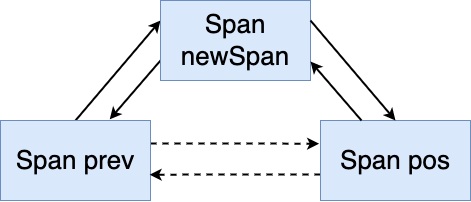

The diagram above was exported from draw.io. Its source (the exported page's mxGraphModel, read from the mxfile embedded in the PNG):
<mxGraphModel dx="2128" dy="1056" grid="1" gridSize="10" guides="1" tooltips="1" connect="1" arrows="1" fold="1" page="0" pageScale="1" pageWidth="827" pageHeight="1169" math="0" shadow="0">
  <root>
    <mxCell id="0" />
    <mxCell id="1" parent="0" />
    <mxCell id="97285LJCVX-fgp6FqJEe-10" style="edgeStyle=orthogonalEdgeStyle;rounded=0;orthogonalLoop=1;jettySize=auto;html=1;entryX=-0.009;entryY=0.29;entryDx=0;entryDy=0;entryPerimeter=0;dashed=1;strokeWidth=2;" edge="1" parent="1" source="97285LJCVX-fgp6FqJEe-1" target="97285LJCVX-fgp6FqJEe-4">
      <mxGeometry relative="1" as="geometry">
        <Array as="points">
          <mxPoint x="170" y="333" />
          <mxPoint x="170" y="333" />
        </Array>
      </mxGeometry>
    </mxCell>
    <mxCell id="97285LJCVX-fgp6FqJEe-12" style="rounded=0;orthogonalLoop=1;jettySize=auto;html=1;entryX=0;entryY=0.25;entryDx=0;entryDy=0;exitX=0.5;exitY=0;exitDx=0;exitDy=0;strokeWidth=2;" edge="1" parent="1" source="97285LJCVX-fgp6FqJEe-1" target="97285LJCVX-fgp6FqJEe-5">
      <mxGeometry relative="1" as="geometry" />
    </mxCell>
    <mxCell id="97285LJCVX-fgp6FqJEe-1" value="&lt;font style=&quot;font-size: 26px;&quot;&gt;Span prev&lt;/font&gt;" style="rounded=0;whiteSpace=wrap;html=1;fillColor=#dae8fc;strokeColor=#6c8ebf;" vertex="1" parent="1">
      <mxGeometry x="-50" y="310" width="150" height="80" as="geometry" />
    </mxCell>
    <mxCell id="97285LJCVX-fgp6FqJEe-11" style="edgeStyle=orthogonalEdgeStyle;rounded=0;orthogonalLoop=1;jettySize=auto;html=1;entryX=0.994;entryY=0.677;entryDx=0;entryDy=0;entryPerimeter=0;dashed=1;strokeWidth=2;" edge="1" parent="1" source="97285LJCVX-fgp6FqJEe-4" target="97285LJCVX-fgp6FqJEe-1">
      <mxGeometry relative="1" as="geometry">
        <Array as="points">
          <mxPoint x="240" y="364" />
          <mxPoint x="240" y="364" />
        </Array>
      </mxGeometry>
    </mxCell>
    <mxCell id="97285LJCVX-fgp6FqJEe-4" value="&lt;font style=&quot;font-size: 26px;&quot;&gt;Span pos&lt;/font&gt;" style="rounded=0;whiteSpace=wrap;html=1;fillColor=#dae8fc;strokeColor=#6c8ebf;" vertex="1" parent="1">
      <mxGeometry x="270" y="310" width="150" height="80" as="geometry" />
    </mxCell>
    <mxCell id="97285LJCVX-fgp6FqJEe-13" style="rounded=0;orthogonalLoop=1;jettySize=auto;html=1;entryX=0.728;entryY=-0.014;entryDx=0;entryDy=0;entryPerimeter=0;exitX=0;exitY=0.75;exitDx=0;exitDy=0;strokeWidth=2;" edge="1" parent="1" source="97285LJCVX-fgp6FqJEe-5" target="97285LJCVX-fgp6FqJEe-1">
      <mxGeometry relative="1" as="geometry" />
    </mxCell>
    <mxCell id="97285LJCVX-fgp6FqJEe-5" value="&lt;font style=&quot;font-size: 26px;&quot;&gt;Span newSpan&lt;/font&gt;" style="rounded=0;whiteSpace=wrap;html=1;fillColor=#dae8fc;strokeColor=#6c8ebf;" vertex="1" parent="1">
      <mxGeometry x="110" y="190" width="150" height="80" as="geometry" />
    </mxCell>
    <mxCell id="97285LJCVX-fgp6FqJEe-14" style="rounded=0;orthogonalLoop=1;jettySize=auto;html=1;entryX=0;entryY=0.25;entryDx=0;entryDy=0;exitX=0.5;exitY=0;exitDx=0;exitDy=0;strokeWidth=2;" edge="1" parent="1">
      <mxGeometry relative="1" as="geometry">
        <mxPoint x="260" y="210" as="sourcePoint" />
        <mxPoint x="345" y="310" as="targetPoint" />
      </mxGeometry>
    </mxCell>
    <mxCell id="97285LJCVX-fgp6FqJEe-15" style="rounded=0;orthogonalLoop=1;jettySize=auto;html=1;entryX=0.728;entryY=-0.014;entryDx=0;entryDy=0;entryPerimeter=0;exitX=0;exitY=0.75;exitDx=0;exitDy=0;strokeWidth=2;" edge="1" parent="1">
      <mxGeometry relative="1" as="geometry">
        <mxPoint x="311" y="310" as="sourcePoint" />
        <mxPoint x="260" y="251" as="targetPoint" />
      </mxGeometry>
    </mxCell>
  </root>
</mxGraphModel>